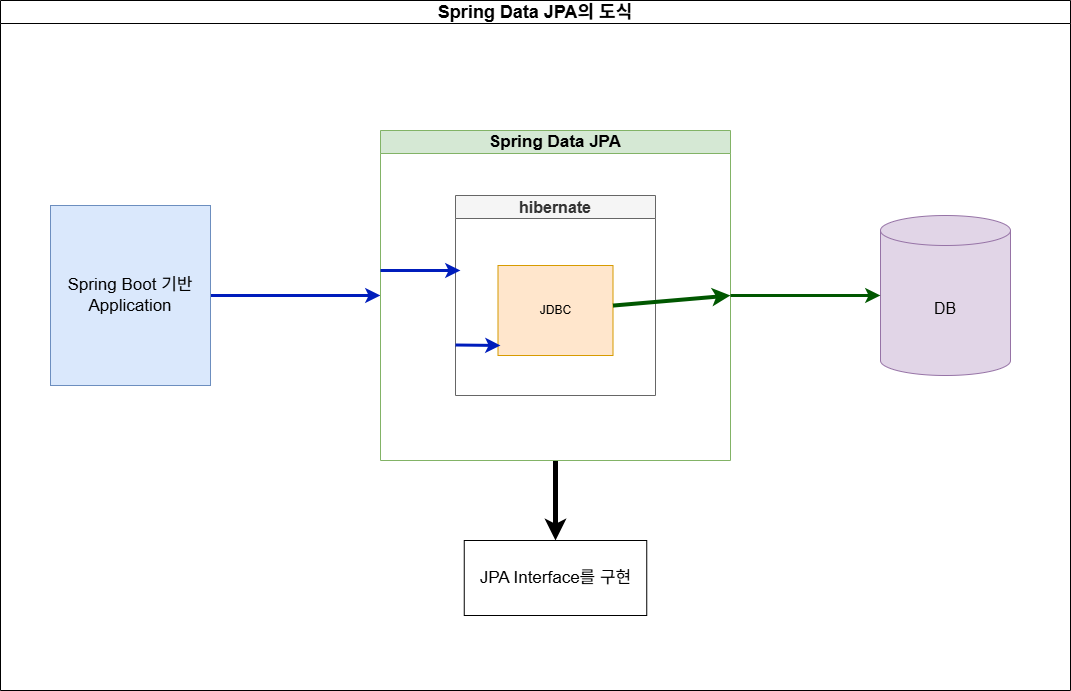

The diagram above was exported from draw.io. Its source (the exported page's mxGraphModel, read from the mxfile embedded in the PNG):
<mxGraphModel dx="1877" dy="530" grid="1" gridSize="10" guides="1" tooltips="1" connect="1" arrows="1" fold="1" page="1" pageScale="1" pageWidth="827" pageHeight="1169" background="#ffffff" math="0" shadow="0">
  <root>
    <mxCell id="0" />
    <mxCell id="1" parent="0" />
    <mxCell id="DkO556dAgcP8eelo2Otr-1" value="&lt;font style=&quot;font-size: 18px;&quot;&gt;Spring Data JPA의 도식&lt;/font&gt;" style="swimlane;whiteSpace=wrap;html=1;" parent="1" vertex="1">
      <mxGeometry x="-260" y="80" width="1070" height="690" as="geometry" />
    </mxCell>
    <mxCell id="DkO556dAgcP8eelo2Otr-10" style="edgeStyle=orthogonalEdgeStyle;rounded=0;orthogonalLoop=1;jettySize=auto;html=1;strokeWidth=3;entryX=0;entryY=0.5;entryDx=0;entryDy=0;fillColor=#0050ef;strokeColor=#001DBC;" parent="DkO556dAgcP8eelo2Otr-1" source="DkO556dAgcP8eelo2Otr-2" target="DkO556dAgcP8eelo2Otr-4" edge="1">
      <mxGeometry relative="1" as="geometry">
        <mxPoint x="380" y="320" as="targetPoint" />
      </mxGeometry>
    </mxCell>
    <mxCell id="DkO556dAgcP8eelo2Otr-2" value="&lt;font style=&quot;font-size: 17px;&quot;&gt;Spring Boot 기반 Application&lt;/font&gt;" style="rounded=0;whiteSpace=wrap;html=1;fillColor=#dae8fc;strokeColor=#6c8ebf;" parent="DkO556dAgcP8eelo2Otr-1" vertex="1">
      <mxGeometry x="50" y="205" width="160" height="180" as="geometry" />
    </mxCell>
    <mxCell id="DkO556dAgcP8eelo2Otr-3" value="&lt;font style=&quot;font-size: 16px;&quot;&gt;DB&lt;/font&gt;" style="shape=cylinder3;whiteSpace=wrap;html=1;boundedLbl=1;backgroundOutline=1;size=15;fillColor=#e1d5e7;strokeColor=#9673a6;" parent="DkO556dAgcP8eelo2Otr-1" vertex="1">
      <mxGeometry x="880" y="215" width="130" height="160" as="geometry" />
    </mxCell>
    <mxCell id="DkO556dAgcP8eelo2Otr-9" style="edgeStyle=orthogonalEdgeStyle;rounded=0;orthogonalLoop=1;jettySize=auto;html=1;entryX=0.5;entryY=0;entryDx=0;entryDy=0;strokeWidth=5;" parent="DkO556dAgcP8eelo2Otr-1" source="DkO556dAgcP8eelo2Otr-4" target="DkO556dAgcP8eelo2Otr-8" edge="1">
      <mxGeometry relative="1" as="geometry" />
    </mxCell>
    <mxCell id="DkO556dAgcP8eelo2Otr-4" value="&lt;font style=&quot;font-size: 17px;&quot;&gt;Spring Data JPA&lt;/font&gt;" style="swimlane;whiteSpace=wrap;html=1;fillColor=#d5e8d4;strokeColor=#82b366;" parent="DkO556dAgcP8eelo2Otr-1" vertex="1">
      <mxGeometry x="380" y="130" width="350" height="330" as="geometry" />
    </mxCell>
    <mxCell id="DkO556dAgcP8eelo2Otr-6" value="&lt;font style=&quot;font-size: 16px;&quot;&gt;hibernate&lt;/font&gt;" style="swimlane;whiteSpace=wrap;html=1;fillColor=#f5f5f5;strokeColor=#666666;fontColor=#333333;" parent="DkO556dAgcP8eelo2Otr-4" vertex="1">
      <mxGeometry x="75" y="65" width="200" height="200" as="geometry" />
    </mxCell>
    <mxCell id="DkO556dAgcP8eelo2Otr-7" value="JDBC" style="rounded=0;whiteSpace=wrap;html=1;fillColor=#ffe6cc;strokeColor=#d79b00;" parent="DkO556dAgcP8eelo2Otr-6" vertex="1">
      <mxGeometry x="42.5" y="70" width="115" height="90" as="geometry" />
    </mxCell>
    <mxCell id="d2Oibb7mLO-_MYhVKopr-4" value="" style="endArrow=classic;html=1;rounded=0;strokeWidth=3;fillColor=#0050ef;strokeColor=#001DBC;" edge="1" parent="DkO556dAgcP8eelo2Otr-6">
      <mxGeometry width="50" height="50" relative="1" as="geometry">
        <mxPoint y="149.5" as="sourcePoint" />
        <mxPoint x="45" y="150" as="targetPoint" />
      </mxGeometry>
    </mxCell>
    <mxCell id="d2Oibb7mLO-_MYhVKopr-2" value="" style="endArrow=classic;html=1;rounded=0;strokeWidth=3;fillColor=#0050ef;strokeColor=#001DBC;" edge="1" parent="DkO556dAgcP8eelo2Otr-4">
      <mxGeometry width="50" height="50" relative="1" as="geometry">
        <mxPoint y="140" as="sourcePoint" />
        <mxPoint x="80" y="140" as="targetPoint" />
      </mxGeometry>
    </mxCell>
    <mxCell id="d2Oibb7mLO-_MYhVKopr-5" style="rounded=0;orthogonalLoop=1;jettySize=auto;html=1;entryX=1;entryY=0.5;entryDx=0;entryDy=0;strokeWidth=4;fillColor=#008a00;strokeColor=#005700;" edge="1" parent="DkO556dAgcP8eelo2Otr-4" source="DkO556dAgcP8eelo2Otr-7" target="DkO556dAgcP8eelo2Otr-4">
      <mxGeometry relative="1" as="geometry" />
    </mxCell>
    <mxCell id="DkO556dAgcP8eelo2Otr-8" value="&lt;font style=&quot;font-size: 17px;&quot;&gt;JPA Interface를 구현&lt;/font&gt;" style="rounded=0;whiteSpace=wrap;html=1;" parent="DkO556dAgcP8eelo2Otr-1" vertex="1">
      <mxGeometry x="463.75" y="540" width="182.5" height="75" as="geometry" />
    </mxCell>
    <mxCell id="DkO556dAgcP8eelo2Otr-11" style="edgeStyle=orthogonalEdgeStyle;rounded=0;orthogonalLoop=1;jettySize=auto;html=1;entryX=0;entryY=0.5;entryDx=0;entryDy=0;entryPerimeter=0;strokeWidth=3;fillColor=#008a00;strokeColor=#005700;" parent="DkO556dAgcP8eelo2Otr-1" source="DkO556dAgcP8eelo2Otr-4" target="DkO556dAgcP8eelo2Otr-3" edge="1">
      <mxGeometry relative="1" as="geometry" />
    </mxCell>
  </root>
</mxGraphModel>